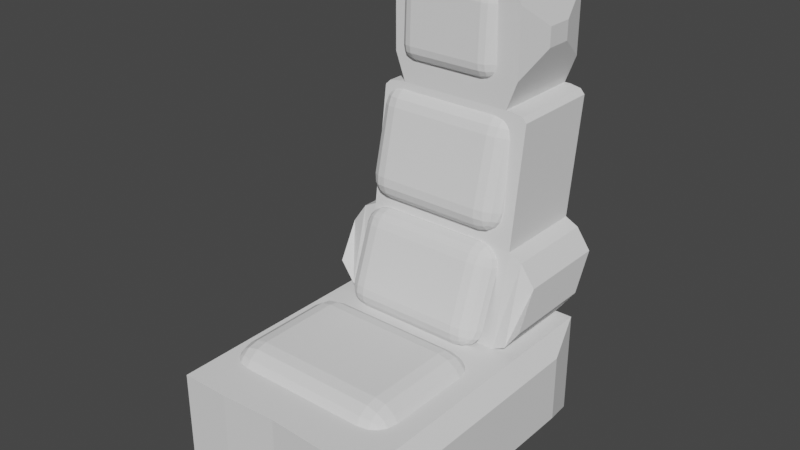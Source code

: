 # Source: 02-timemauchine.blend  (saved by Blender 2.90.8; exported with 4.5.12 LTS)
import bpy
from mathutils import Matrix  # noqa: F401  (used for matrix-valued properties, if any)

bpy.ops.wm.read_factory_settings(use_empty=True)
scene = bpy.context.scene
scene.name = 'Scene'

# ---- collections
col_reference_images = bpy.data.collections.new('reference-Images'); scene.collection.children.link(col_reference_images)

# ---- world
world_world = bpy.data.worlds.new('World'); scene.world = world_world
world_world.use_nodes = True; world_world.node_tree.nodes.clear()
_N = world_world.node_tree.nodes; _L = world_world.node_tree.links
n0 = _N.new('ShaderNodeOutputWorld'); n0.name = 'World Output'; n0.location = (300, 300)
n1 = _N.new('ShaderNodeBackground'); n1.name = 'Background'; n1.location = (10, 300)
n1.inputs[0].default_value = (0.05088, 0.05088, 0.05088, 1.0)
_L.new(n1.outputs[0], n0.inputs[0])
n0.is_active_output = True
world_world.color = (0.05088, 0.05088, 0.05088)
world_world.use_sun_shadow = False
world_world.sun_shadow_jitter_overblur = 0.0

# ---- meshes
me_cube_001 = bpy.data.meshes.new('Cube.001')
me_cube_001.from_pydata([(-0.9104, -0.606, -0.6478), (-0.9104, -0.606, 0.6478), (-0.9104, 0.6897, -0.6478), (-0.9104, 0.6897, 0.6478), (0.9104, -0.606, -0.6478), (0.9104, -0.606, 0.6478), (0.9104, 0.6897, -0.6478), (0.9104, 0.6897, 0.6478), (-0.9104, 0.2726, -0.6478), (-0.9104, 0.2726, 0.6478), (0.9104, 0.2726, -0.6478), (0.9104, 0.2726, 0.6478), (0.434, 1.0, -1.0), (0.434, 1.0, 1.0), (0.434, -1.061, -1.0), (0.434, -1.061, 1.0), (0.434, 0.3562, 1.0), (0.434, 0.3562, -1.0), (-0.434, 1.0, -1.0), (-0.434, 1.0, 1.0), (-0.434, -1.061, -1.0), (-0.434, -1.061, 1.0), (-0.434, 0.3562, 1.0), (-0.434, 0.3562, -1.0), (-0.434, 1.137, 2.747), (-0.434, 0.4928, 2.747), (-0.434, 1.256, 5.107), (-0.434, 0.6122, 5.107), (-0.434, 1.256, 7.42), (-0.434, 0.6122, 7.42), (-0.6038, 1.0, -1.0), (-0.6038, -1.061, 1.0), (-0.6038, 0.3562, -1.0), (-0.6038, 1.0, 1.0), (-0.6038, -1.061, -1.0), (-0.6038, 0.3562, 1.0), (-0.6038, 1.137, 2.747), (-0.6038, 0.4928, 2.747), (-0.5142, 1.256, 5.634), (-0.5142, 1.256, 6.894), (-0.5142, 0.6122, 6.894), (-0.5142, 0.6122, 5.634), (-0.5829, 1.027, 6.082), (-0.5829, 1.027, 6.446), (-0.5829, 0.8413, 6.446), (-0.5829, 0.8413, 6.082), (-0.7069, 0.3562, 1.128), (-0.7069, 0.4928, 2.619), (-0.7069, 1.137, 2.619), (-0.7069, 1.0, 1.128), (-0.8183, 0.3562, 1.521), (-0.8183, 0.4928, 2.226), (-0.8183, 1.137, 2.226), (-0.8183, 1.0, 1.521), (-0.6038, 1.25, 4.982), (-0.4788, 1.256, 5.107), (-0.5672, 1.254, 5.071), (-0.4788, 0.6122, 5.107), (-0.6038, 0.6059, 4.982), (-0.5672, 0.6104, 5.071), (-0.8019, 1.0, -1.0), (-0.8019, -1.061, 1.0), (-0.8019, 0.3562, -1.0), (-0.8019, 1.0, 1.0), (-0.8019, -1.061, -1.0), (-0.8019, 0.3562, 1.0), (0.0, 1.0, 1.0), (0.0, -1.042, -1.0), (0.0, 0.3562, 1.0), (0.0, 1.137, 2.747), (0.0, 0.4928, 2.747), (0.0, 1.256, 5.107), (0.0, 0.6122, 5.107), (0.0, 1.256, 7.42), (0.0, 0.6122, 7.42), (0.0, 1.0, -1.0), (0.0, -1.042, 1.0), (0.0, 0.3562, -1.0), (0.434, 1.137, 2.747), (0.434, 0.4928, 2.747), (0.434, 1.256, 5.107), (0.434, 0.6122, 5.107), (0.434, 1.256, 7.42), (0.434, 0.6122, 7.42), (0.6038, 1.0, -1.0), (0.6038, -1.061, 1.0), (0.6038, 0.3562, -1.0), (0.6038, 1.0, 1.0), (0.6038, -1.061, -1.0), (0.6038, 0.3562, 1.0), (0.6038, 1.137, 2.747), (0.6038, 0.4928, 2.747), (0.5142, 1.256, 5.634), (0.5142, 1.256, 6.894), (0.5142, 0.6122, 6.894), (0.5142, 0.6122, 5.634), (0.5829, 1.027, 6.082), (0.5829, 1.027, 6.446), (0.5829, 0.8413, 6.446), (0.5829, 0.8413, 6.082), (0.7069, 0.3562, 1.128), (0.7069, 0.4928, 2.619), (0.7069, 1.137, 2.619), (0.7069, 1.0, 1.128), (0.8183, 0.3562, 1.521), (0.8183, 0.4928, 2.226), (0.8183, 1.137, 2.226), (0.8183, 1.0, 1.521), (0.6038, 1.25, 4.982), (0.4788, 1.256, 5.107), (0.5672, 1.254, 5.071), (0.4788, 0.6122, 5.107), (0.6038, 0.6059, 4.982), (0.5672, 0.6104, 5.071), (0.8019, 1.0, -1.0), (0.8019, -1.061, 1.0), (0.8019, 0.3562, -1.0), (0.8019, 1.0, 1.0), (0.8019, -1.061, -1.0), (0.8019, 0.3562, 1.0)], [], [(8, 9, 3, 2), (118, 4, 5, 115), (73, 74, 83, 82), (64, 61, 1, 0), (119, 115, 5, 11), (65, 9, 1, 61), (4, 10, 11, 5), (71, 73, 82, 80), (0, 1, 9, 8), (86, 88, 14, 17), (89, 91, 79, 16), (84, 86, 17, 12), (84, 12, 13, 87), (68, 76, 15, 16), (114, 84, 87, 117), (71, 26, 28, 73), (73, 28, 29, 74), (69, 24, 26, 71), (29, 28, 39, 40), (35, 22, 25, 37), (30, 18, 23, 32), (66, 19, 24, 69), (68, 22, 21, 76), (32, 23, 20, 34), (67, 76, 21, 20), (30, 33, 19, 18), (60, 63, 33, 30), (62, 32, 34, 64), (60, 30, 32, 62), (37, 58, 54, 36), (37, 25, 27, 57, 59, 58), (35, 37, 47, 46), (65, 35, 33, 63), (57, 27, 26, 55), (19, 33, 36, 24), (22, 35, 31, 21), (20, 21, 31, 34), (38, 41, 45, 42), (27, 29, 40, 41), (28, 26, 38, 39), (26, 27, 41, 38), (45, 44, 43, 42), (40, 39, 43, 44), (41, 40, 44, 45), (39, 38, 42, 43), (46, 47, 51, 50), (36, 33, 49, 48), (33, 35, 46, 49), (37, 36, 48, 47), (50, 51, 52, 53), (48, 49, 53, 52), (47, 48, 52, 51), (49, 46, 50, 53), (57, 55, 56, 59), (59, 56, 54, 58), (24, 36, 54, 56, 55, 26), (9, 65, 63, 3), (2, 60, 62, 8), (8, 62, 64, 0), (2, 3, 63, 60), (35, 65, 61, 31), (34, 31, 61, 64), (18, 75, 77, 23), (116, 118, 88, 86), (27, 72, 74, 29), (67, 14, 15, 76), (25, 70, 72, 27), (66, 69, 78, 13), (22, 68, 70, 25), (69, 71, 80, 78), (23, 77, 67, 20), (10, 6, 7, 11), (18, 19, 66, 75), (83, 94, 93, 82), (114, 116, 86, 84), (91, 90, 108, 112), (91, 112, 113, 111, 81, 79), (89, 100, 101, 91), (119, 117, 87, 89), (111, 109, 80, 81), (13, 78, 90, 87), (16, 15, 85, 89), (14, 88, 85, 15), (92, 96, 99, 95), (81, 95, 94, 83), (82, 93, 92, 80), (80, 92, 95, 81), (99, 96, 97, 98), (94, 98, 97, 93), (95, 99, 98, 94), (93, 97, 96, 92), (100, 104, 105, 101), (90, 102, 103, 87), (87, 103, 100, 89), (91, 101, 102, 90), (104, 107, 106, 105), (102, 106, 107, 103), (101, 105, 106, 102), (103, 107, 104, 100), (111, 113, 110, 109), (113, 112, 108, 110), (78, 80, 109, 110, 108, 90), (11, 7, 117, 119), (6, 10, 116, 114), (10, 4, 118, 116), (6, 114, 117, 7), (89, 85, 115, 119), (88, 118, 115, 85), (12, 17, 77, 75), (81, 83, 74, 72), (79, 81, 72, 70), (16, 79, 70, 68), (17, 14, 67, 77), (12, 75, 66, 13)])
_uv = me_cube_001.uv_layers.new(name='UVMap')
_uv.uv.foreach_set('vector', [0.375, 0.1695, 0.625, 0.1695, 0.625, 0.25, 0.375, 0.25, 0.375, 0.9752, 0.375, 1.0, 0.625, 1.0, 0.625, 0.9752, 0.75, 0.5, 0.75, 0.5805, 0.8042, 0.5805, 0.8042, 0.5, 0.375, 0.9752, 0.625, 0.9752, 0.625, 1.0, 0.375, 1.0, 0.8502, 0.5805, 0.8502, 0.75, 0.875, 0.75, 0.875, 0.5805, 0.8502, 0.5805, 0.875, 0.5805, 0.875, 0.75, 0.8502, 0.75, 0.375, 0.0, 0.375, 0.1695, 0.625, 0.1695, 0.625, 0.0, 0.625, 0.375, 0.625, 0.375, 0.625, 0.3208, 0.625, 0.3208, 0.375, 0.0, 0.625, 0.0, 0.625, 0.1695, 0.375, 0.1695, 0.1745, 0.5805, 0.1745, 0.75, 0.1958, 0.75, 0.1958, 0.5805, 0.8255, 0.5805, 0.8255, 0.5805, 0.8042, 0.5805, 0.8042, 0.5805, 0.1745, 0.5, 0.1745, 0.5805, 0.1958, 0.5805, 0.1958, 0.5, 0.375, 0.2995, 0.375, 0.3208, 0.625, 0.3208, 0.625, 0.2995, 0.75, 0.5805, 0.75, 0.75, 0.8042, 0.75, 0.8042, 0.5805, 0.375, 0.2748, 0.375, 0.2995, 0.625, 0.2995, 0.625, 0.2748, 0.625, 0.375, 0.625, 0.3208, 0.625, 0.3208, 0.625, 0.375, 0.75, 0.5, 0.8042, 0.5, 0.8042, 0.5805, 0.75, 0.5805, 0.625, 0.375, 0.625, 0.3208, 0.625, 0.3208, 0.625, 0.375, 0.8042, 0.5805, 0.8042, 0.5, 0.8042, 0.5, 0.8042, 0.5805, 0.8255, 0.5805, 0.8042, 0.5805, 0.8042, 0.5805, 0.8255, 0.5805, 0.1745, 0.5, 0.1958, 0.5, 0.1958, 0.5805, 0.1745, 0.5805, 0.625, 0.375, 0.625, 0.3208, 0.625, 0.3208, 0.625, 0.375, 0.75, 0.5805, 0.8042, 0.5805, 0.8042, 0.75, 0.75, 0.75, 0.1745, 0.5805, 0.1958, 0.5805, 0.1958, 0.75, 0.1745, 0.75, 0.375, 0.875, 0.625, 0.875, 0.625, 0.9292, 0.375, 0.9292, 0.375, 0.2995, 0.625, 0.2995, 0.625, 0.3208, 0.375, 0.3208, 0.375, 0.2748, 0.625, 0.2748, 0.625, 0.2995, 0.375, 0.2995, 0.1498, 0.5805, 0.1745, 0.5805, 0.1745, 0.75, 0.1498, 0.75, 0.1498, 0.5, 0.1745, 0.5, 0.1745, 0.5805, 0.1498, 0.5805, 0.8255, 0.5805, 0.8255, 0.5805, 0.625, 0.2995, 0.625, 0.2995, 0.8255, 0.5805, 0.8042, 0.5805, 0.8042, 0.5805, 0.8098, 0.5805, 0.8239, 0.5805, 0.8255, 0.5805, 0.8255, 0.5805, 0.8255, 0.5805, 0.8255, 0.5805, 0.8255, 0.5805, 0.8502, 0.5805, 0.8255, 0.5805, 0.625, 0.2995, 0.625, 0.2748, 0.8098, 0.5805, 0.8042, 0.5805, 0.625, 0.3208, 0.625, 0.3152, 0.625, 0.3208, 0.625, 0.2995, 0.625, 0.2995, 0.625, 0.3208, 0.8042, 0.5805, 0.8255, 0.5805, 0.8255, 0.75, 0.8042, 0.75, 0.375, 0.9292, 0.625, 0.9292, 0.625, 0.9505, 0.375, 0.9505, 0.625, 0.3208, 0.8042, 0.5805, 0.8042, 0.5805, 0.625, 0.3208, 0.8042, 0.5805, 0.8042, 0.5805, 0.8042, 0.5805, 0.8042, 0.5805, 0.625, 0.3208, 0.625, 0.3208, 0.625, 0.3208, 0.625, 0.3208, 0.625, 0.3208, 0.8042, 0.5805, 0.8042, 0.5805, 0.625, 0.3208, 0.8042, 0.5805, 0.8042, 0.5805, 0.625, 0.3208, 0.625, 0.3208, 0.8042, 0.5805, 0.8042, 0.5, 0.8042, 0.5, 0.8042, 0.5805, 0.8042, 0.5805, 0.8042, 0.5805, 0.8042, 0.5805, 0.8042, 0.5805, 0.625, 0.3208, 0.625, 0.3208, 0.625, 0.3208, 0.625, 0.3208, 0.8255, 0.5805, 0.8255, 0.5805, 0.8255, 0.5805, 0.8255, 0.5805, 0.625, 0.2995, 0.625, 0.2995, 0.625, 0.2995, 0.625, 0.2995, 0.625, 0.2995, 0.8255, 0.5805, 0.8255, 0.5805, 0.625, 0.2995, 0.8255, 0.5805, 0.625, 0.2995, 0.625, 0.2995, 0.8255, 0.5805, 0.8255, 0.5805, 0.8255, 0.5805, 0.625, 0.2995, 0.625, 0.2995, 0.625, 0.2995, 0.625, 0.2995, 0.625, 0.2995, 0.625, 0.2995, 0.8255, 0.5805, 0.625, 0.2995, 0.625, 0.2995, 0.8255, 0.5805, 0.625, 0.2995, 0.8255, 0.5805, 0.8255, 0.5805, 0.625, 0.2995, 0.8098, 0.5805, 0.625, 0.3152, 0.6254, 0.3016, 0.8239, 0.5805, 0.8239, 0.5805, 0.6254, 0.3016, 0.625, 0.2995, 0.8255, 0.5805, 0.625, 0.3208, 0.625, 0.2995, 0.625, 0.2995, 0.6254, 0.3016, 0.625, 0.3152, 0.625, 0.3208, 0.875, 0.5805, 0.8502, 0.5805, 0.625, 0.2748, 0.625, 0.25, 0.125, 0.5, 0.1498, 0.5, 0.1498, 0.5805, 0.125, 0.5805, 0.125, 0.5805, 0.1498, 0.5805, 0.1498, 0.75, 0.125, 0.75, 0.375, 0.25, 0.625, 0.25, 0.625, 0.2748, 0.375, 0.2748, 0.8255, 0.5805, 0.8502, 0.5805, 0.8502, 0.75, 0.8255, 0.75, 0.375, 0.9505, 0.625, 0.9505, 0.625, 0.9752, 0.375, 0.9752, 0.1958, 0.5, 0.25, 0.5, 0.25, 0.5805, 0.1958, 0.5805, 0.1498, 0.5805, 0.1498, 0.75, 0.1745, 0.75, 0.1745, 0.5805, 0.8042, 0.5805, 0.75, 0.5805, 0.75, 0.5805, 0.8042, 0.5805, 0.375, 0.875, 0.375, 0.9292, 0.625, 0.9292, 0.625, 0.875, 0.8042, 0.5805, 0.75, 0.5805, 0.75, 0.5805, 0.8042, 0.5805, 0.625, 0.375, 0.625, 0.375, 0.625, 0.3208, 0.625, 0.3208, 0.8042, 0.5805, 0.75, 0.5805, 0.75, 0.5805, 0.8042, 0.5805, 0.625, 0.375, 0.625, 0.375, 0.625, 0.3208, 0.625, 0.3208, 0.1958, 0.5805, 0.25, 0.5805, 0.25, 0.75, 0.1958, 0.75, 0.375, 0.1695, 0.375, 0.25, 0.625, 0.25, 0.625, 0.1695, 0.375, 0.3208, 0.625, 0.3208, 0.625, 0.375, 0.375, 0.375, 0.8042, 0.5805, 0.8042, 0.5805, 0.8042, 0.5, 0.8042, 0.5, 0.1498, 0.5, 0.1498, 0.5805, 0.1745, 0.5805, 0.1745, 0.5, 0.8255, 0.5805, 0.625, 0.2995, 0.625, 0.2995, 0.8255, 0.5805, 0.8255, 0.5805, 0.8255, 0.5805, 0.8239, 0.5805, 0.8098, 0.5805, 0.8042, 0.5805, 0.8042, 0.5805, 0.8255, 0.5805, 0.8255, 0.5805, 0.8255, 0.5805, 0.8255, 0.5805, 0.8502, 0.5805, 0.625, 0.2748, 0.625, 0.2995, 0.8255, 0.5805, 0.8098, 0.5805, 0.625, 0.3152, 0.625, 0.3208, 0.8042, 0.5805, 0.625, 0.3208, 0.625, 0.3208, 0.625, 0.2995, 0.625, 0.2995, 0.8042, 0.5805, 0.8042, 0.75, 0.8255, 0.75, 0.8255, 0.5805, 0.375, 0.9292, 0.375, 0.9505, 0.625, 0.9505, 0.625, 0.9292, 0.625, 0.3208, 0.625, 0.3208, 0.8042, 0.5805, 0.8042, 0.5805, 0.8042, 0.5805, 0.8042, 0.5805, 0.8042, 0.5805, 0.8042, 0.5805, 0.625, 0.3208, 0.625, 0.3208, 0.625, 0.3208, 0.625, 0.3208, 0.625, 0.3208, 0.625, 0.3208, 0.8042, 0.5805, 0.8042, 0.5805, 0.8042, 0.5805, 0.625, 0.3208, 0.625, 0.3208, 0.8042, 0.5805, 0.8042, 0.5805, 0.8042, 0.5805, 0.8042, 0.5, 0.8042, 0.5, 0.8042, 0.5805, 0.8042, 0.5805, 0.8042, 0.5805, 0.8042, 0.5805, 0.625, 0.3208, 0.625, 0.3208, 0.625, 0.3208, 0.625, 0.3208, 0.8255, 0.5805, 0.8255, 0.5805, 0.8255, 0.5805, 0.8255, 0.5805, 0.625, 0.2995, 0.625, 0.2995, 0.625, 0.2995, 0.625, 0.2995, 0.625, 0.2995, 0.625, 0.2995, 0.8255, 0.5805, 0.8255, 0.5805, 0.8255, 0.5805, 0.8255, 0.5805, 0.625, 0.2995, 0.625, 0.2995, 0.8255, 0.5805, 0.625, 0.2995, 0.625, 0.2995, 0.8255, 0.5805, 0.625, 0.2995, 0.625, 0.2995, 0.625, 0.2995, 0.625, 0.2995, 0.8255, 0.5805, 0.8255, 0.5805, 0.625, 0.2995, 0.625, 0.2995, 0.625, 0.2995, 0.625, 0.2995, 0.8255, 0.5805, 0.8255, 0.5805, 0.8098, 0.5805, 0.8239, 0.5805, 0.6254, 0.3016, 0.625, 0.3152, 0.8239, 0.5805, 0.8255, 0.5805, 0.625, 0.2995, 0.6254, 0.3016, 0.625, 0.3208, 0.625, 0.3208, 0.625, 0.3152, 0.6254, 0.3016, 0.625, 0.2995, 0.625, 0.2995, 0.875, 0.5805, 0.625, 0.25, 0.625, 0.2748, 0.8502, 0.5805, 0.125, 0.5, 0.125, 0.5805, 0.1498, 0.5805, 0.1498, 0.5, 0.125, 0.5805, 0.125, 0.75, 0.1498, 0.75, 0.1498, 0.5805, 0.375, 0.25, 0.375, 0.2748, 0.625, 0.2748, 0.625, 0.25, 0.8255, 0.5805, 0.8255, 0.75, 0.8502, 0.75, 0.8502, 0.5805, 0.375, 0.9505, 0.375, 0.9752, 0.625, 0.9752, 0.625, 0.9505, 0.1958, 0.5, 0.1958, 0.5805, 0.25, 0.5805, 0.25, 0.5, 0.8042, 0.5805, 0.8042, 0.5805, 0.75, 0.5805, 0.75, 0.5805, 0.8042, 0.5805, 0.8042, 0.5805, 0.75, 0.5805, 0.75, 0.5805, 0.8042, 0.5805, 0.8042, 0.5805, 0.75, 0.5805, 0.75, 0.5805, 0.1958, 0.5805, 0.1958, 0.75, 0.25, 0.75, 0.25, 0.5805, 0.375, 0.3208, 0.375, 0.375, 0.625, 0.375, 0.625, 0.3208])
me_cube_001.use_remesh_fix_poles = True
me_cube_001.use_remesh_preserve_attributes = False
me_cube_001.use_mirror_vertex_groups = False
me_cube_001.update()
me_cube = bpy.data.meshes.new('Cube')
me_cube.from_pydata([(-0.45, -0.3397, -0.0675), (-0.45, -0.3397, 0.0675), (-0.45, 0.3397, -0.0675), (-0.45, 0.3397, 0.0675), (0.45, -0.3397, -0.0675), (0.45, -0.3397, 0.0675), (0.45, 0.3397, -0.0675), (0.45, 0.3397, 0.0675)], [], [(0, 1, 3, 2), (2, 3, 7, 6), (6, 7, 5, 4), (4, 5, 1, 0), (7, 3, 1, 5)])
_uv = me_cube.uv_layers.new(name='UVMap')
_uv.uv.foreach_set('vector', [0.375, 0.0, 0.625, 0.0, 0.625, 0.25, 0.375, 0.25, 0.375, 0.25, 0.625, 0.25, 0.625, 0.5, 0.375, 0.5, 0.375, 0.5, 0.625, 0.5, 0.625, 0.75, 0.375, 0.75, 0.375, 0.75, 0.625, 0.75, 0.625, 1.0, 0.375, 1.0, 0.625, 0.5, 0.875, 0.5, 0.875, 0.75, 0.625, 0.75])
me_cube.use_remesh_fix_poles = True
me_cube.use_remesh_preserve_attributes = False
me_cube.use_mirror_vertex_groups = False
me_cube.update()
me_cube_002 = bpy.data.meshes.new('Cube.002')
me_cube_002.from_pydata([(-0.45, -0.3397, -0.0675), (-0.45, -0.3397, 0.0675), (-0.45, 0.3397, -0.0675), (-0.45, 0.3397, 0.0675), (0.45, -0.3397, -0.0675), (0.45, -0.3397, 0.0675), (0.45, 0.3397, -0.0675), (0.45, 0.3397, 0.0675)], [], [(0, 1, 3, 2), (2, 3, 7, 6), (6, 7, 5, 4), (4, 5, 1, 0), (7, 3, 1, 5)])
_uv = me_cube_002.uv_layers.new(name='UVMap')
_uv.uv.foreach_set('vector', [0.375, 0.0, 0.625, 0.0, 0.625, 0.25, 0.375, 0.25, 0.375, 0.25, 0.625, 0.25, 0.625, 0.5, 0.375, 0.5, 0.375, 0.5, 0.625, 0.5, 0.625, 0.75, 0.375, 0.75, 0.375, 0.75, 0.625, 0.75, 0.625, 1.0, 0.375, 1.0, 0.625, 0.5, 0.875, 0.5, 0.875, 0.75, 0.625, 0.75])
me_cube_002.use_remesh_fix_poles = True
me_cube_002.use_remesh_preserve_attributes = False
me_cube_002.use_mirror_vertex_groups = False
me_cube_002.update()
me_cube_003 = bpy.data.meshes.new('Cube.003')
me_cube_003.from_pydata([(-0.45, -0.3397, -0.0675), (-0.45, -0.3397, 0.0675), (-0.45, 0.3397, -0.0675), (-0.45, 0.3397, 0.0675), (0.45, -0.3397, -0.0675), (0.45, -0.3397, 0.0675), (0.45, 0.3397, -0.0675), (0.45, 0.3397, 0.0675)], [], [(0, 1, 3, 2), (2, 3, 7, 6), (6, 7, 5, 4), (4, 5, 1, 0), (7, 3, 1, 5)])
_uv = me_cube_003.uv_layers.new(name='UVMap')
_uv.uv.foreach_set('vector', [0.375, 0.0, 0.625, 0.0, 0.625, 0.25, 0.375, 0.25, 0.375, 0.25, 0.625, 0.25, 0.625, 0.5, 0.375, 0.5, 0.375, 0.5, 0.625, 0.5, 0.625, 0.75, 0.375, 0.75, 0.375, 0.75, 0.625, 0.75, 0.625, 1.0, 0.375, 1.0, 0.625, 0.5, 0.875, 0.5, 0.875, 0.75, 0.625, 0.75])
me_cube_003.use_remesh_fix_poles = True
me_cube_003.use_remesh_preserve_attributes = False
me_cube_003.use_mirror_vertex_groups = False
me_cube_003.update()
me_cube_004 = bpy.data.meshes.new('Cube.004')
me_cube_004.from_pydata([(-0.45, -0.3397, -0.0675), (-0.45, -0.3397, 0.0675), (-0.45, 0.3397, -0.0675), (-0.45, 0.3397, 0.0675), (0.45, -0.3397, -0.0675), (0.45, -0.3397, 0.0675), (0.45, 0.3397, -0.0675), (0.45, 0.3397, 0.0675)], [], [(0, 1, 3, 2), (2, 3, 7, 6), (6, 7, 5, 4), (4, 5, 1, 0), (7, 3, 1, 5)])
_uv = me_cube_004.uv_layers.new(name='UVMap')
_uv.uv.foreach_set('vector', [0.375, 0.0, 0.625, 0.0, 0.625, 0.25, 0.375, 0.25, 0.375, 0.25, 0.625, 0.25, 0.625, 0.5, 0.375, 0.5, 0.375, 0.5, 0.625, 0.5, 0.625, 0.75, 0.375, 0.75, 0.375, 0.75, 0.625, 0.75, 0.625, 1.0, 0.375, 1.0, 0.625, 0.5, 0.875, 0.5, 0.875, 0.75, 0.625, 0.75])
me_cube_004.use_remesh_fix_poles = True
me_cube_004.use_remesh_preserve_attributes = False
me_cube_004.use_mirror_vertex_groups = False
me_cube_004.update()

# ---- objects
ob_chair_main = bpy.data.objects.new('chair_main', me_cube_001)
ob_chair_cushion = bpy.data.objects.new('Chair_Cushion', me_cube)
ob_chair_cushion_001 = bpy.data.objects.new('Chair_Cushion.001', me_cube_002)
ob_chair_cushion_002 = bpy.data.objects.new('Chair_Cushion.002', me_cube_003)
ob_chair_cushion_003 = bpy.data.objects.new('Chair_Cushion.003', me_cube_004)
ob_top = bpy.data.objects.new('top', None)
ob_front_exterior = bpy.data.objects.new('front_Exterior', None)
ob_side = bpy.data.objects.new('side', None)
ob_front_interior = bpy.data.objects.new('front_Interior', None)
ob_back_exterior = bpy.data.objects.new('back_Exterior', None)
ob_back_interior = bpy.data.objects.new('back_interior', None)

# ---- transforms, parenting, visibility, modifiers, constraints
ob_chair_main.location = (0.02886, 0.4618, 1.183)
ob_chair_main.scale = (-0.6295, 0.7046, 0.2548)
ob_chair_main.lineart.crease_threshold = 0.0
ob_chair_cushion.location = (-1.596e-17, 0.2377, 1.444)
ob_chair_cushion.lineart.crease_threshold = 0.0
_m = ob_chair_cushion.modifiers.new('Bevel', 'BEVEL')
_m.width = 0.15
_m.width_pct = 0.15
_m.segments = 4
_m.limit_method = 'NONE'
ob_chair_cushion_001.location = (-1.301e-17, 0.6993, 1.672)
ob_chair_cushion_001.rotation_euler = (1.223, 2.088e-16, 1.464e-16)
ob_chair_cushion_001.scale = (0.8108, 0.7232, 0.6917)
ob_chair_cushion_001.lineart.crease_threshold = 0.0
_m = ob_chair_cushion_001.modifiers.new('Bevel', 'BEVEL')
_m.width = 0.15
_m.width_pct = 0.15
_m.segments = 4
_m.limit_method = 'NONE'
ob_chair_cushion_002.location = (2.216e-16, 0.8988, 2.799)
ob_chair_cushion_002.rotation_euler = (1.533, 2.219e-16, 2.136e-16)
ob_chair_cushion_002.scale = (0.5722, 0.6247, 0.6941)
ob_chair_cushion_002.lineart.crease_threshold = 0.0
_m = ob_chair_cushion_002.modifiers.new('Bevel', 'BEVEL')
_m.width = 0.15
_m.width_pct = 0.15
_m.segments = 4
_m.limit_method = 'NONE'
ob_chair_cushion_003.location = (-1.789e-17, 0.8435, 2.208)
ob_chair_cushion_003.rotation_euler = (1.335, 2.159e-16, 1.702e-16)
ob_chair_cushion_003.scale = (0.798, 0.798, 0.798)
ob_chair_cushion_003.lineart.crease_threshold = 0.0
_m = ob_chair_cushion_003.modifiers.new('Bevel', 'BEVEL')
_m.width = 0.15
_m.width_pct = 0.15
_m.segments = 4
_m.limit_method = 'NONE'
ob_top.location = (0.0, 0.0, 0.0)
ob_top.empty_display_type = 'IMAGE'
ob_top.empty_display_size = 5.0
ob_top.empty_image_depth = 'BACK'
ob_top.show_empty_image_perspective = False
ob_top.show_empty_image_only_axis_aligned = True
ob_top.hide_select = True
ob_top.lineart.crease_threshold = 0.0
ob_front_exterior.location = (0.0, 0.0, 0.0)
ob_front_exterior.rotation_euler = (1.571, -0.0, -0.0)
ob_front_exterior.empty_display_type = 'IMAGE'
ob_front_exterior.empty_display_size = 5.0
ob_front_exterior.empty_image_offset = (-0.5, -0.175)
ob_front_exterior.empty_image_depth = 'BACK'
ob_front_exterior.show_empty_image_perspective = False
ob_front_exterior.show_empty_image_only_axis_aligned = True
ob_front_exterior.empty_image_side = 'FRONT'
ob_front_exterior.hide_select = True
ob_front_exterior.lineart.crease_threshold = 0.0
ob_side.location = (0.0, 0.0, 0.0)
ob_side.rotation_euler = (1.571, -0.0, 1.571)
ob_side.empty_display_type = 'IMAGE'
ob_side.empty_display_size = 5.0
ob_side.empty_image_offset = (-0.5, -0.175)
ob_side.empty_image_depth = 'BACK'
ob_side.show_empty_image_perspective = False
ob_side.show_empty_image_only_axis_aligned = True
ob_side.hide_select = True
ob_side.lineart.crease_threshold = 0.0
ob_front_interior.location = (0.0, 0.0, 0.0)
ob_front_interior.rotation_euler = (1.571, -0.0, -0.0)
ob_front_interior.empty_display_type = 'IMAGE'
ob_front_interior.empty_display_size = 5.0
ob_front_interior.empty_image_offset = (-0.5, -0.175)
ob_front_interior.empty_image_depth = 'BACK'
ob_front_interior.show_empty_image_perspective = False
ob_front_interior.show_empty_image_only_axis_aligned = True
ob_front_interior.empty_image_side = 'FRONT'
ob_front_interior.hide_select = True
ob_front_interior.lineart.crease_threshold = 0.0
ob_back_exterior.location = (0.0, 0.0, 0.0)
ob_back_exterior.rotation_euler = (1.571, 0.0, 3.142)
ob_back_exterior.empty_display_type = 'IMAGE'
ob_back_exterior.empty_display_size = 5.0
ob_back_exterior.empty_image_offset = (-0.5, -0.175)
ob_back_exterior.empty_image_depth = 'BACK'
ob_back_exterior.show_empty_image_perspective = False
ob_back_exterior.show_empty_image_only_axis_aligned = True
ob_back_exterior.empty_image_side = 'FRONT'
ob_back_exterior.hide_select = True
ob_back_exterior.lineart.crease_threshold = 0.0
ob_back_interior.location = (0.0, 0.0, 0.0)
ob_back_interior.rotation_euler = (1.571, 0.0, 3.142)
ob_back_interior.empty_display_type = 'IMAGE'
ob_back_interior.empty_display_size = 5.0
ob_back_interior.empty_image_offset = (-0.5, -0.175)
ob_back_interior.empty_image_depth = 'BACK'
ob_back_interior.show_empty_image_perspective = False
ob_back_interior.show_empty_image_only_axis_aligned = True
ob_back_interior.empty_image_side = 'FRONT'
ob_back_interior.hide_select = True
ob_back_interior.lineart.crease_threshold = 0.0

# ---- collection membership
scene.collection.objects.link(ob_chair_main)
scene.collection.objects.link(ob_chair_cushion)
scene.collection.objects.link(ob_chair_cushion_001)
scene.collection.objects.link(ob_chair_cushion_002)
scene.collection.objects.link(ob_chair_cushion_003)
col_reference_images.objects.link(ob_top)
col_reference_images.objects.link(ob_front_exterior)
col_reference_images.objects.link(ob_side)
col_reference_images.objects.link(ob_front_interior)
col_reference_images.objects.link(ob_back_exterior)
col_reference_images.objects.link(ob_back_interior)

# ---- scene / render settings (as saved in the file)
scene.frame_start = 1; scene.frame_end = 250; scene.frame_set(1)
scene.render.engine = 'BLENDER_EEVEE_NEXT'
scene.cycles.use_denoising = False
scene.cycles.samples = 128
scene.cycles.sampling_pattern = 'TABULATED_SOBOL'
scene.cycles.use_adaptive_sampling = False
scene.cycles.use_light_tree = False
scene.view_settings.view_transform = 'Filmic'
bpy.context.view_layer.update()

# ---- added for rendering (the .blend has no active camera and no usable light): camera, sun
cam_auto = bpy.data.cameras.new('AutoCamera')
cam_auto.lens = 50.0
cam_auto.sensor_width = 36.0
cam_auto.clip_end = 1000.0
ob_auto_camera = bpy.data.objects.new('AutoCamera', cam_auto)
scene.collection.objects.link(ob_auto_camera)
ob_auto_camera.location = (2.73892, -2.72137, 4.16926)
ob_auto_camera.rotation_euler = (1.09748, -7.21219e-08, 0.694738)
scene.camera = ob_auto_camera
light_auto_sun = bpy.data.lights.new('AutoSun', 'SUN')
light_auto_sun.energy = 3.0
light_auto_sun.angle = 0.0523599
ob_auto_sun = bpy.data.objects.new('AutoSun', light_auto_sun)
scene.collection.objects.link(ob_auto_sun)
ob_auto_sun.rotation_euler = (0.872665, 0.174533, 0.523599)
bpy.context.view_layer.update()
